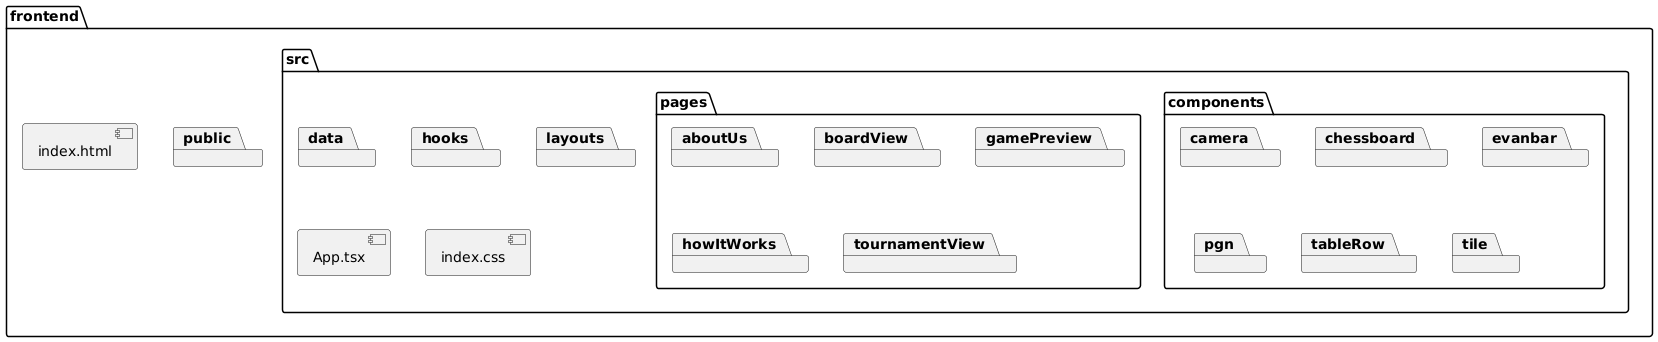

The diagram above was rendered by PlantUML. Its source (embedded in the PNG):
@startuml
package frontend {
  package public
  package src {
    package components {
      package camera
      package chessboard
      package evanbar
      package pgn
      package tableRow
      package tile
    }
    package data
    package hooks
    package layouts
    package pages {
      package aboutUs
      package boardView
      package gamePreview
      package howItWorks
      package tournamentView
    }
    [App.tsx]
    [index.css]
  }
  [index.html]
}
@enduml